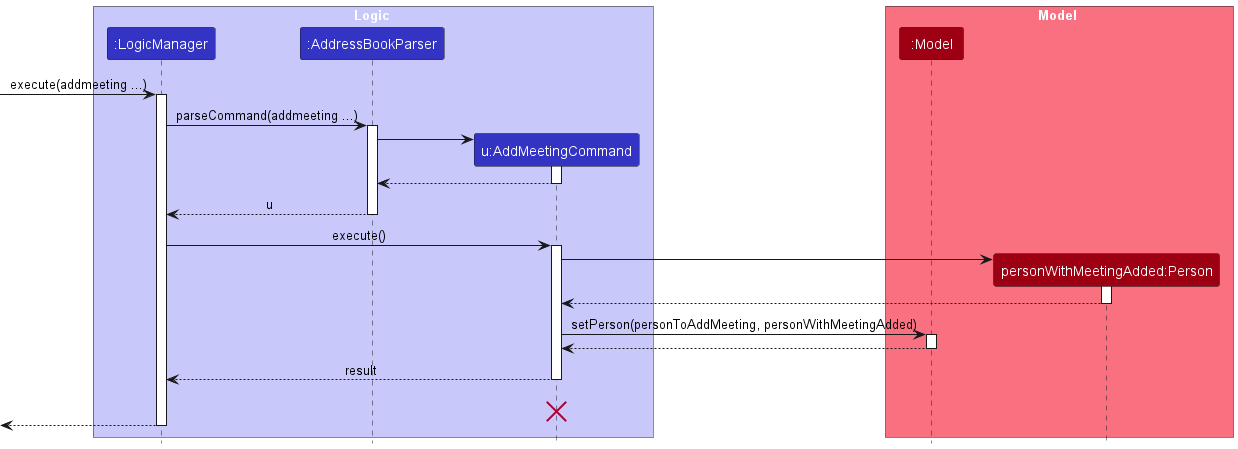

The diagram above was rendered by PlantUML. Its source (embedded in the PNG):
@startuml
!include style.puml
skinparam ArrowFontStyle plain

box Logic LOGIC_COLOR_T1
participant ":LogicManager" as LogicManager LOGIC_COLOR
participant ":AddressBookParser" as AddressBookParser LOGIC_COLOR
participant "u:AddMeetingCommand" as AddMeetingCommand LOGIC_COLOR
end box

box Model MODEL_COLOR_T1
participant ":Model" as Model MODEL_COLOR
participant "personWithMeetingAdded:Person" as Person MODEL_COLOR
end box

[-> LogicManager : execute(addmeeting ...)
activate LogicManager

LogicManager -> AddressBookParser : parseCommand(addmeeting ...)
activate AddressBookParser

create AddMeetingCommand
AddressBookParser -> AddMeetingCommand
activate AddMeetingCommand

AddMeetingCommand --> AddressBookParser
deactivate AddMeetingCommand

AddressBookParser --> LogicManager : u
deactivate AddressBookParser

LogicManager -> AddMeetingCommand : execute()
activate AddMeetingCommand

create Person
AddMeetingCommand -> Person
activate Person
Person --> AddMeetingCommand
deactivate Person

AddMeetingCommand -> Model : setPerson(personToAddMeeting, personWithMeetingAdded)
activate Model


Model --> AddMeetingCommand
deactivate Model


AddMeetingCommand --> LogicManager : result
deactivate AddMeetingCommand
AddMeetingCommand -[hidden]-> LogicManager : result
destroy AddMeetingCommand

[<--LogicManager
deactivate LogicManager
@enduml